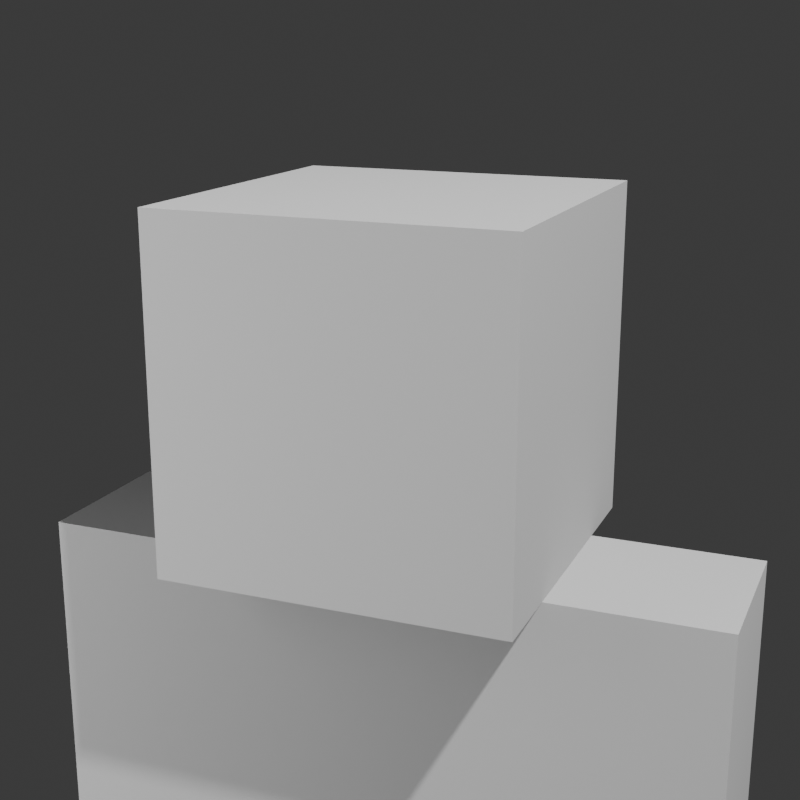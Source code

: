 # Source: render.blend  (saved by Blender 4.0.36; exported with 4.5.12 LTS)
import bpy
from mathutils import Matrix  # noqa: F401  (used for matrix-valued properties, if any)

bpy.ops.wm.read_factory_settings(use_empty=True)
scene = bpy.context.scene
scene.name = 'Scene'

# ---- collections
col_collection = bpy.data.collections.new('Collection'); scene.collection.children.link(col_collection)

# ---- images (referenced by path relative to the original .blend; pixels are not part of the script)
import os
ASSET_DIR = os.environ.get("B2B_ASSET_DIR", "")  # directory of the original .blend (textures are referenced by path, not embedded)
HERE = os.path.dirname(os.path.abspath(__file__))  # packed textures are extracted next to this script under _unpacked/

def load_image(name, relpath, width, height, colorspace="sRGB"):
    """Load a texture the original file referenced (path relative to the .blend, or extracted next to this script)."""
    p = next((c for c in (os.path.join(HERE, relpath), os.path.join(ASSET_DIR, relpath)) if relpath and os.path.exists(c)), "")
    if p:
        img = bpy.data.images.load(p, check_existing=True)
        img.name = name
    else:  # same state as the original file: an image datablock whose file is absent (Cycles renders it pink)
        img = bpy.data.images.new(name, width, height)
        img.source = "FILE"
        img.filepath = "//" + (relpath or name)
    img.colorspace_settings.name = colorspace
    return img
img_men_normal_0_png = load_image('men_normal_0.png', 'men_normal_0.png', 1024, 1024, 'sRGB')
img_long_png = load_image('long.png', 'long.png', 1024, 1024, 'sRGB')

# ---- materials (node trees are filled in below, after node groups)
mat_modelmaterial = bpy.data.materials.new('ModelMaterial')
mat_modelmaterial.use_transparent_shadow = False
mat_modelmaterial.diffuse_color = (0.0, 0.0, 0.0, 1.0)
mat_modelmaterial.roughness = 1.0

# ---- material node trees
mat_modelmaterial.use_nodes = True; mat_modelmaterial.node_tree.nodes.clear()
_N = mat_modelmaterial.node_tree.nodes; _L = mat_modelmaterial.node_tree.links
n0 = _N.new('ShaderNodeTexImage'); n0.name = 'Image Texture'; n0.location = (-480, 300)
n0.image = img_men_normal_0_png
n0.interpolation = 'Closest'
n1 = _N.new('ShaderNodeOutputMaterial'); n1.name = 'Material Output'; n1.location = (1114, 237)
n2 = _N.new('ShaderNodeBsdfPrincipled'); n2.name = 'Principled BSDF'; n2.location = (775, 219)
n2.inputs[2].default_value = 1.0
n2.inputs[3].default_value = 1.45
n2.inputs[13].default_value = 0.0
n2.inputs[27].default_value = (0.0, 0.0, 0.0, 1.0)
n3 = _N.new('ShaderNodeInvert'); n3.name = 'Invert Color.001'; n3.location = (24, 179)
n4 = _N.new('ShaderNodeHueSaturation'); n4.name = 'Hue/Saturation/Value'; n4.location = (214, 185)
n4.inputs[0].default_value = 0.0
n4.inputs[1].default_value = 0.0
n4.inputs[2].default_value = 0.3
n5 = _N.new('ShaderNodeGamma'); n5.name = 'Gamma'; n5.location = (29, 3)
n5.inputs[1].default_value = 0.0
n6 = _N.new('ShaderNodeMix'); n6.name = 'Mix'; n6.location = (464, 194)
n6.data_type = 'RGBA'
n6.blend_type = 'MULTIPLY'
n6.clamp_result = True
n6.inputs[0].default_value = 0.55
n7 = _N.new('ShaderNodeTexImage'); n7.name = 'Image Texture.001'; n7.location = (-374, 0)
n7.image = img_long_png
n7.interpolation = 'Closest'
_L.new(n2.outputs[0], n1.inputs[0])
_L.new(n6.outputs[2], n2.inputs[0])
_L.new(n0.outputs[0], n3.inputs[1])
_L.new(n3.outputs[0], n4.inputs[4])
_L.new(n4.outputs[0], n6.inputs[6])
_L.new(n7.outputs[0], n5.inputs[0])
_L.new(n5.outputs[0], n6.inputs[7])
n1.is_active_output = True

# ---- world
world_world = bpy.data.worlds.new('World'); scene.world = world_world
world_world.use_nodes = True; world_world.node_tree.nodes.clear()
_N = world_world.node_tree.nodes; _L = world_world.node_tree.links
n0 = _N.new('ShaderNodeOutputWorld'); n0.name = 'World Output'; n0.location = (300, 300)
n1 = _N.new('ShaderNodeBackground'); n1.name = 'Background'; n1.location = (10, 300)
n1.inputs[0].default_value = (0.05088, 0.05088, 0.05088, 1.0)
_L.new(n1.outputs[0], n0.inputs[0])
n0.is_active_output = True
world_world.color = (0.05088, 0.05088, 0.05088)
world_world.use_sun_shadow = False
world_world.sun_shadow_jitter_overblur = 0.0

# ---- cameras
cam_camera = bpy.data.cameras.new('Camera')
cam_camera.clip_end = 100.0
cam_camera.lens = 61.4
cam_camera.ortho_scale = 7.314

# ---- lights
light_light = bpy.data.lights.new('Light', 'POINT')
light_light.transmission_factor = 0.0
light_light.use_soft_falloff = False
light_light.energy = 5000.0
light_light.shadow_soft_size = 0.1
light_light.shadow_maximum_resolution = 0.002
light_light.use_absolute_resolution = True
light_area = bpy.data.lights.new('Area', 'AREA')
light_area.transmission_factor = 0.0
light_area.energy = 9.2
light_area.shadow_maximum_resolution = 0.002
light_area.use_absolute_resolution = True
light_area.size = 1.0
light_area.size_y = 1.0
light_point = bpy.data.lights.new('Point', 'POINT')
light_point.transmission_factor = 0.0
light_point.use_soft_falloff = False
light_point.energy = 250.0
light_point.shadow_maximum_resolution = 0.002
light_point.use_absolute_resolution = True

# ---- meshes
me_bodymodel = bpy.data.meshes.new('bodyModel')
me_bodymodel.from_pydata([(-0.25, 0.0, 0.125), (0.25, 0.0, 0.125), (0.25, 0.0, -0.125), (-0.25, 0.0, -0.125), (-0.25, -0.75, -0.125), (0.25, -0.75, -0.125), (0.25, -0.75, 0.125), (-0.25, -0.75, 0.125)], [], [(0, 1, 2, 3), (4, 5, 6, 7), (1, 0, 7, 6), (3, 2, 5, 4), (2, 1, 6, 5), (0, 3, 4, 7)])
me_bodymodel.polygons.foreach_set('use_smooth', [True] * 6)
_k = set([(0, 1), (0, 3), (0, 7), (1, 2), (1, 6), (2, 3), (2, 5), (3, 4), (4, 5), (4, 7), (5, 6), (6, 7)])
me_bodymodel.attributes.new('sharp_edge', 'BOOLEAN', 'EDGE').data.foreach_set('value', [ (min(e.vertices), max(e.vertices)) in _k for e in me_bodymodel.edges])
_uv = me_bodymodel.uv_layers.new(name='UVMap')
_uv.uv.foreach_set('vector', [0.3125, 0.6875, 0.4375, 0.6875, 0.4375, 0.75, 0.3125, 0.75, 0.4375, 0.6875, 0.5625, 0.6875, 0.5625, 0.75, 0.4375, 0.75, 0.4375, 0.6875, 0.3125, 0.6875, 0.3125, 0.5, 0.4375, 0.5, 0.625, 0.6875, 0.5, 0.6875, 0.5, 0.5, 0.625, 0.5, 0.5, 0.6875, 0.4375, 0.6875, 0.4375, 0.5, 0.5, 0.5, 0.3125, 0.6875, 0.25, 0.6875, 0.25, 0.5, 0.3125, 0.5])
me_bodymodel.materials.append(mat_modelmaterial)
me_bodymodel.update()
me_bodymodel.normals_split_custom_set([tuple(v) for v in zip(*[iter([0.0, 1.0, 0.0, 0.0, 1.0, 0.0, 0.0, 1.0, 0.0, 0.0, 1.0, 0.0, 0.0, -1.0, 0.0, 0.0, -1.0, 0.0, 0.0, -1.0, 0.0, 0.0, -1.0, 0.0, 0.0, 0.0, 1.0, 0.0, 0.0, 1.0, 0.0, 0.0, 1.0, 0.0, 0.0, 1.0, 0.0, 0.0, -1.0, 0.0, 0.0, -1.0, 0.0, 0.0, -1.0, 0.0, 0.0, -1.0, 1.0, 0.0, 0.0, 1.0, 0.0, 0.0, 1.0, 0.0, 0.0, 1.0, 0.0, 0.0, -1.0, 0.0, 0.0, -1.0, 0.0, 0.0, -1.0, 0.0, 0.0, -1.0, 0.0, 0.0])] * 3)])
me_headmodel = bpy.data.meshes.new('headModel')
me_headmodel.from_pydata([(-0.25, 0.5, 0.25), (0.25, 0.5, 0.25), (0.25, 0.5, -0.25), (-0.25, 0.5, -0.25), (-0.25, 0.0, -0.25), (0.25, 0.0, -0.25), (0.25, 0.0, 0.25), (-0.25, 0.0, 0.25)], [], [(0, 1, 2, 3), (4, 5, 6, 7), (1, 0, 7, 6), (3, 2, 5, 4), (2, 1, 6, 5), (0, 3, 4, 7)])
me_headmodel.polygons.foreach_set('use_smooth', [True] * 6)
_k = set([(0, 1), (0, 3), (0, 7), (1, 2), (1, 6), (2, 3), (2, 5), (3, 4), (4, 5), (4, 7), (5, 6), (6, 7)])
me_headmodel.attributes.new('sharp_edge', 'BOOLEAN', 'EDGE').data.foreach_set('value', [ (min(e.vertices), max(e.vertices)) in _k for e in me_headmodel.edges])
_uv = me_headmodel.uv_layers.new(name='UVMap')
_uv.uv.foreach_set('vector', [0.125, 0.875, 0.25, 0.875, 0.25, 1.0, 0.125, 1.0, 0.25, 0.875, 0.375, 0.875, 0.375, 1.0, 0.25, 1.0, 0.25, 0.875, 0.125, 0.875, 0.125, 0.75, 0.25, 0.75, 0.5, 0.875, 0.375, 0.875, 0.375, 0.75, 0.5, 0.75, 0.375, 0.875, 0.25, 0.875, 0.25, 0.75, 0.375, 0.75, 0.125, 0.875, 0.0, 0.875, 0.0, 0.75, 0.125, 0.75])
me_headmodel.materials.append(mat_modelmaterial)
me_headmodel.update()
me_headmodel.normals_split_custom_set([tuple(v) for v in zip(*[iter([0.0, 1.0, 0.0, 0.0, 1.0, 0.0, 0.0, 1.0, 0.0, 0.0, 1.0, 0.0, 0.0, -1.0, 0.0, 0.0, -1.0, 0.0, 0.0, -1.0, 0.0, 0.0, -1.0, 0.0, 0.0, 0.0, 1.0, 0.0, 0.0, 1.0, 0.0, 0.0, 1.0, 0.0, 0.0, 1.0, 0.0, 0.0, -1.0, 0.0, 0.0, -1.0, 0.0, 0.0, -1.0, 0.0, 0.0, -1.0, 1.0, 0.0, 0.0, 1.0, 0.0, 0.0, 1.0, 0.0, 0.0, 1.0, 0.0, 0.0, -1.0, 0.0, 0.0, -1.0, 0.0, 0.0, -1.0, 0.0, 0.0, -1.0, 0.0, 0.0])] * 3)])
me_leftarmmodel = bpy.data.meshes.new('leftArmModel')
me_leftarmmodel.from_pydata([(0.5, 0.0, -0.125), (0.25, 0.0, -0.125), (0.25, 0.0, 0.125), (0.5, 0.0, 0.125), (0.5, -0.75, 0.125), (0.25, -0.75, 0.125), (0.25, -0.75, -0.125), (0.5, -0.75, -0.125)], [], [(0, 1, 2, 3), (4, 5, 6, 7), (1, 0, 7, 6), (3, 2, 5, 4), (2, 1, 6, 5), (0, 3, 4, 7)])
me_leftarmmodel.polygons.foreach_set('use_smooth', [True] * 6)
_k = set([(0, 1), (0, 3), (0, 7), (1, 2), (1, 6), (2, 3), (2, 5), (3, 4), (4, 5), (4, 7), (5, 6), (6, 7)])
me_leftarmmodel.attributes.new('sharp_edge', 'BOOLEAN', 'EDGE').data.foreach_set('value', [ (min(e.vertices), max(e.vertices)) in _k for e in me_leftarmmodel.edges])
_uv = me_leftarmmodel.uv_layers.new(name='UVMap')
_uv.uv.foreach_set('vector', [0.6875, 0.6875, 0.75, 0.6875, 0.75, 0.75, 0.6875, 0.75, 0.75, 0.6875, 0.8125, 0.6875, 0.8125, 0.75, 0.75, 0.75, 0.75, 0.6875, 0.6875, 0.6875, 0.6875, 0.5, 0.75, 0.5, 0.875, 0.6875, 0.8125, 0.6875, 0.8125, 0.5, 0.875, 0.5, 0.8125, 0.6875, 0.75, 0.6875, 0.75, 0.5, 0.8125, 0.5, 0.6875, 0.6875, 0.625, 0.6875, 0.625, 0.5, 0.6875, 0.5])
me_leftarmmodel.materials.append(mat_modelmaterial)
me_leftarmmodel.update()
me_leftarmmodel.normals_split_custom_set([tuple(v) for v in zip(*[iter([0.0, 1.0, 0.0, 0.0, 1.0, 0.0, 0.0, 1.0, 0.0, 0.0, 1.0, 0.0, 0.0, -1.0, 0.0, 0.0, -1.0, 0.0, 0.0, -1.0, 0.0, 0.0, -1.0, 0.0, 0.0, 0.0, -1.0, 0.0, 0.0, -1.0, 0.0, 0.0, -1.0, 0.0, 0.0, -1.0, 0.0, 0.0, 1.0, 0.0, 0.0, 1.0, 0.0, 0.0, 1.0, 0.0, 0.0, 1.0, -1.0, 0.0, 0.0, -1.0, 0.0, 0.0, -1.0, 0.0, 0.0, -1.0, 0.0, 0.0, 1.0, 0.0, 0.0, 1.0, 0.0, 0.0, 1.0, 0.0, 0.0, 1.0, 0.0, 0.0])] * 3)])
me_leftlegmodel = bpy.data.meshes.new('leftLegModel')
me_leftlegmodel.from_pydata([(-0.00625, -0.75, 0.125), (0.2438, -0.75, 0.125), (0.2438, -0.75, -0.125), (-0.00625, -0.75, -0.125), (-0.00625, -1.5, -0.125), (0.2438, -1.5, -0.125), (0.2438, -1.5, 0.125), (-0.00625, -1.5, 0.125)], [], [(0, 1, 2, 3), (4, 5, 6, 7), (1, 0, 7, 6), (3, 2, 5, 4), (2, 1, 6, 5), (0, 3, 4, 7)])
me_leftlegmodel.polygons.foreach_set('use_smooth', [True] * 6)
_k = set([(0, 1), (0, 3), (0, 7), (1, 2), (1, 6), (2, 3), (2, 5), (3, 4), (4, 5), (4, 7), (5, 6), (6, 7)])
me_leftlegmodel.attributes.new('sharp_edge', 'BOOLEAN', 'EDGE').data.foreach_set('value', [ (min(e.vertices), max(e.vertices)) in _k for e in me_leftlegmodel.edges])
_uv = me_leftlegmodel.uv_layers.new(name='UVMap')
_uv.uv.foreach_set('vector', [0.0625, 0.6875, 0.125, 0.6875, 0.125, 0.75, 0.0625, 0.75, 0.125, 0.6875, 0.1875, 0.6875, 0.1875, 0.75, 0.125, 0.75, 0.125, 0.6875, 0.0625, 0.6875, 0.0625, 0.5, 0.125, 0.5, 0.25, 0.6875, 0.1875, 0.6875, 0.1875, 0.5, 0.25, 0.5, 0.1875, 0.6875, 0.125, 0.6875, 0.125, 0.5, 0.1875, 0.5, 0.0625, 0.6875, 0.0, 0.6875, 0.0, 0.5, 0.0625, 0.5])
me_leftlegmodel.materials.append(mat_modelmaterial)
me_leftlegmodel.update()
me_leftlegmodel.normals_split_custom_set([tuple(v) for v in zip(*[iter([0.0, 1.0, 0.0, 0.0, 1.0, 0.0, 0.0, 1.0, 0.0, 0.0, 1.0, 0.0, 0.0, -1.0, 0.0, 0.0, -1.0, 0.0, 0.0, -1.0, 0.0, 0.0, -1.0, 0.0, 0.0, 0.0, 1.0, 0.0, 0.0, 1.0, 0.0, 0.0, 1.0, 0.0, 0.0, 1.0, 0.0, 0.0, -1.0, 0.0, 0.0, -1.0, 0.0, 0.0, -1.0, 0.0, 0.0, -1.0, 1.0, 0.0, 0.0, 1.0, 0.0, 0.0, 1.0, 0.0, 0.0, 1.0, 0.0, 0.0, -1.0, 0.0, 0.0, -1.0, 0.0, 0.0, -1.0, 0.0, 0.0, -1.0, 0.0, 0.0])] * 3)])
me_rightarmmodel = bpy.data.meshes.new('rightArmModel')
me_rightarmmodel.from_pydata([(-0.5, 0.0, 0.125), (-0.25, 0.0, 0.125), (-0.25, 0.0, -0.125), (-0.5, 0.0, -0.125), (-0.5, -0.75, -0.125), (-0.25, -0.75, -0.125), (-0.25, -0.75, 0.125), (-0.5, -0.75, 0.125)], [], [(0, 1, 2, 3), (4, 5, 6, 7), (1, 0, 7, 6), (3, 2, 5, 4), (2, 1, 6, 5), (0, 3, 4, 7)])
me_rightarmmodel.polygons.foreach_set('use_smooth', [True] * 6)
_k = set([(0, 1), (0, 3), (0, 7), (1, 2), (1, 6), (2, 3), (2, 5), (3, 4), (4, 5), (4, 7), (5, 6), (6, 7)])
me_rightarmmodel.attributes.new('sharp_edge', 'BOOLEAN', 'EDGE').data.foreach_set('value', [ (min(e.vertices), max(e.vertices)) in _k for e in me_rightarmmodel.edges])
_uv = me_rightarmmodel.uv_layers.new(name='UVMap')
_uv.uv.foreach_set('vector', [0.6875, 0.6875, 0.75, 0.6875, 0.75, 0.75, 0.6875, 0.75, 0.75, 0.6875, 0.8125, 0.6875, 0.8125, 0.75, 0.75, 0.75, 0.75, 0.6875, 0.6875, 0.6875, 0.6875, 0.5, 0.75, 0.5, 0.875, 0.6875, 0.8125, 0.6875, 0.8125, 0.5, 0.875, 0.5, 0.8125, 0.6875, 0.75, 0.6875, 0.75, 0.5, 0.8125, 0.5, 0.6875, 0.6875, 0.625, 0.6875, 0.625, 0.5, 0.6875, 0.5])
me_rightarmmodel.materials.append(mat_modelmaterial)
me_rightarmmodel.update()
me_rightarmmodel.normals_split_custom_set([tuple(v) for v in zip(*[iter([0.0, 1.0, 0.0, 0.0, 1.0, 0.0, 0.0, 1.0, 0.0, 0.0, 1.0, 0.0, 0.0, -1.0, 0.0, 0.0, -1.0, 0.0, 0.0, -1.0, 0.0, 0.0, -1.0, 0.0, 0.0, 0.0, 1.0, 0.0, 0.0, 1.0, 0.0, 0.0, 1.0, 0.0, 0.0, 1.0, 0.0, 0.0, -1.0, 0.0, 0.0, -1.0, 0.0, 0.0, -1.0, 0.0, 0.0, -1.0, 1.0, 0.0, 0.0, 1.0, 0.0, 0.0, 1.0, 0.0, 0.0, 1.0, 0.0, 0.0, -1.0, 0.0, 0.0, -1.0, 0.0, 0.0, -1.0, 0.0, 0.0, -1.0, 0.0, 0.0])] * 3)])
me_rightlegmodel = bpy.data.meshes.new('rightLegModel')
me_rightlegmodel.from_pydata([(-0.2438, -0.75, 0.125), (0.00625, -0.75, 0.125), (0.00625, -0.75, -0.125), (-0.2438, -0.75, -0.125), (-0.2438, -1.5, -0.125), (0.00625, -1.5, -0.125), (0.00625, -1.5, 0.125), (-0.2438, -1.5, 0.125)], [], [(0, 1, 2, 3), (4, 5, 6, 7), (1, 0, 7, 6), (3, 2, 5, 4), (2, 1, 6, 5), (0, 3, 4, 7)])
me_rightlegmodel.polygons.foreach_set('use_smooth', [True] * 6)
_k = set([(0, 1), (0, 3), (0, 7), (1, 2), (1, 6), (2, 3), (2, 5), (3, 4), (4, 5), (4, 7), (5, 6), (6, 7)])
me_rightlegmodel.attributes.new('sharp_edge', 'BOOLEAN', 'EDGE').data.foreach_set('value', [ (min(e.vertices), max(e.vertices)) in _k for e in me_rightlegmodel.edges])
_uv = me_rightlegmodel.uv_layers.new(name='UVMap')
_uv.uv.foreach_set('vector', [0.0625, 0.6875, 0.125, 0.6875, 0.125, 0.75, 0.0625, 0.75, 0.125, 0.6875, 0.1875, 0.6875, 0.1875, 0.75, 0.125, 0.75, 0.125, 0.6875, 0.0625, 0.6875, 0.0625, 0.5, 0.125, 0.5, 0.25, 0.6875, 0.1875, 0.6875, 0.1875, 0.5, 0.25, 0.5, 0.1875, 0.6875, 0.125, 0.6875, 0.125, 0.5, 0.1875, 0.5, 0.0625, 0.6875, 0.0, 0.6875, 0.0, 0.5, 0.0625, 0.5])
me_rightlegmodel.materials.append(mat_modelmaterial)
me_rightlegmodel.update()
me_rightlegmodel.normals_split_custom_set([tuple(v) for v in zip(*[iter([0.0, 1.0, 0.0, 0.0, 1.0, 0.0, 0.0, 1.0, 0.0, 0.0, 1.0, 0.0, 0.0, -1.0, 0.0, 0.0, -1.0, 0.0, 0.0, -1.0, 0.0, 0.0, -1.0, 0.0, 0.0, 0.0, 1.0, 0.0, 0.0, 1.0, 0.0, 0.0, 1.0, 0.0, 0.0, 1.0, 0.0, 0.0, -1.0, 0.0, 0.0, -1.0, 0.0, 0.0, -1.0, 0.0, 0.0, -1.0, 1.0, 0.0, 0.0, 1.0, 0.0, 0.0, 1.0, 0.0, 0.0, 1.0, 0.0, 0.0, -1.0, 0.0, 0.0, -1.0, 0.0, 0.0, -1.0, 0.0, 0.0, -1.0, 0.0, 0.0])] * 3)])

# ---- objects
ob_light = bpy.data.objects.new('Light', light_light)
ob_face_t_te = bpy.data.objects.new('Face tête', cam_camera)
ob_bodymodel = bpy.data.objects.new('bodyModel', me_bodymodel)
ob_headmodel = bpy.data.objects.new('headModel', me_headmodel)
ob_leftarmmodel = bpy.data.objects.new('leftArmModel', me_leftarmmodel)
ob_leftlegmodel = bpy.data.objects.new('leftLegModel', me_leftlegmodel)
ob_rightarmmodel = bpy.data.objects.new('rightArmModel', me_rightarmmodel)
ob_rightlegmodel = bpy.data.objects.new('rightLegModel', me_rightlegmodel)
ob_empty = bpy.data.objects.new('Empty', None)
ob_area = bpy.data.objects.new('Area', light_area)
ob_point = bpy.data.objects.new('Point', light_point)

# ---- transforms, parenting, visibility, modifiers, constraints
ob_light.location = (3.359, -2.059, 5.683)
ob_light.rotation_euler = (0.6503, 0.05522, 1.866)
ob_light.lock_rotations_4d = False
ob_light.empty_display_type = 'ARROWS'
ob_light.color = (0.0, 0.0, 0.0, 0.0)
ob_light.lineart.crease_threshold = 0.0
ob_face_t_te.location = (0.6971, -1.695, 0.7404)
ob_face_t_te.rotation_euler = (1.109, 0.0, 0.8149)
ob_face_t_te.lock_rotations_4d = False
ob_face_t_te.empty_display_type = 'ARROWS'
ob_face_t_te.color = (0.0, 0.0, 0.0, 0.0)
ob_face_t_te.display_type = 'WIRE'
ob_face_t_te.lineart.crease_threshold = 0.0
_c = ob_face_t_te.constraints.new('TRACK_TO'); _c.name = 'Track To'
_c.target = ob_empty
ob_bodymodel.location = (0.0, 0.0, 0.0)
ob_bodymodel.rotation_euler = (1.571, -0.0, 0.0)
ob_headmodel.location = (0.0, 0.0, 0.0)
ob_headmodel.rotation_euler = (1.571, -0.0, 0.0)
ob_leftarmmodel.location = (0.0, 0.0, 0.0)
ob_leftarmmodel.rotation_euler = (1.571, -0.0, 0.0)
ob_leftlegmodel.location = (0.0, 0.0, 0.0)
ob_leftlegmodel.rotation_euler = (1.571, -0.0, 0.0)
ob_rightarmmodel.location = (0.0, 0.0, 0.0)
ob_rightarmmodel.rotation_euler = (1.571, -0.0, 0.0)
ob_rightlegmodel.location = (0.0, 0.0, 0.0)
ob_rightlegmodel.rotation_euler = (1.571, -0.0, 0.0)
ob_empty.location = (0.0, 0.0, 0.2112)
ob_area.location = (-1.087, -0.9553, 0.6271)
_c = ob_area.constraints.new('TRACK_TO'); _c.name = 'Track To'
_c.target = ob_headmodel
ob_point.location = (-1.732, -2.155, -0.3559)

# ---- collection membership
col_collection.objects.link(ob_light)
col_collection.objects.link(ob_face_t_te)
col_collection.objects.link(ob_bodymodel)
col_collection.objects.link(ob_headmodel)
col_collection.objects.link(ob_leftarmmodel)
col_collection.objects.link(ob_leftlegmodel)
col_collection.objects.link(ob_rightarmmodel)
col_collection.objects.link(ob_rightlegmodel)
col_collection.objects.link(ob_empty)
col_collection.objects.link(ob_area)
col_collection.objects.link(ob_point)

# ---- scene / render settings (as saved in the file)
scene.camera = ob_face_t_te
scene.frame_start = 1; scene.frame_end = 250; scene.frame_set(1)
scene.render.engine = 'BLENDER_EEVEE_NEXT'
scene.render.resolution_x = 1000
scene.render.resolution_y = 1000
scene.render.film_transparent = True
scene.cycles.sampling_pattern = 'TABULATED_SOBOL'
scene.eevee.use_gtao = True
bpy.context.view_layer.update()
